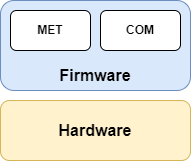

The diagram above was exported from draw.io. Its source (the exported page's mxGraphModel, read from the mxfile embedded in the PNG):
<mxGraphModel dx="872" dy="601" grid="1" gridSize="10" guides="1" tooltips="1" connect="1" arrows="1" fold="1" page="1" pageScale="1" pageWidth="827" pageHeight="1169" math="0" shadow="0">
  <root>
    <mxCell id="0" />
    <mxCell id="1" parent="0" />
    <mxCell id="tW0DDvq5-WZFcAyh2ewg-7" value="" style="group" parent="1" vertex="1" connectable="0">
      <mxGeometry x="150" y="180" width="190" height="160" as="geometry" />
    </mxCell>
    <mxCell id="tW0DDvq5-WZFcAyh2ewg-1" value="&lt;font style=&quot;font-size: 16px;&quot;&gt;&lt;b&gt;Hardware&lt;/b&gt;&lt;/font&gt;" style="rounded=1;whiteSpace=wrap;html=1;fillColor=#fff2cc;strokeColor=#d6b656;" parent="tW0DDvq5-WZFcAyh2ewg-7" vertex="1">
      <mxGeometry y="100" width="190" height="60" as="geometry" />
    </mxCell>
    <mxCell id="tW0DDvq5-WZFcAyh2ewg-2" value="" style="rounded=1;whiteSpace=wrap;html=1;fillColor=#dae8fc;strokeColor=#6c8ebf;" parent="tW0DDvq5-WZFcAyh2ewg-7" vertex="1">
      <mxGeometry width="190" height="90" as="geometry" />
    </mxCell>
    <mxCell id="tW0DDvq5-WZFcAyh2ewg-3" value="&lt;font style=&quot;font-size: 16px;&quot;&gt;&lt;b&gt;Firmware&lt;/b&gt;&lt;/font&gt;" style="text;html=1;align=center;verticalAlign=middle;whiteSpace=wrap;rounded=0;" parent="tW0DDvq5-WZFcAyh2ewg-7" vertex="1">
      <mxGeometry x="65" y="60" width="60" height="30" as="geometry" />
    </mxCell>
    <mxCell id="tW0DDvq5-WZFcAyh2ewg-6" value="" style="group" parent="tW0DDvq5-WZFcAyh2ewg-7" vertex="1" connectable="0">
      <mxGeometry x="10" y="10" width="170" height="40" as="geometry" />
    </mxCell>
    <mxCell id="tW0DDvq5-WZFcAyh2ewg-4" value="&lt;b&gt;MET&lt;/b&gt;" style="rounded=1;whiteSpace=wrap;html=1;" parent="tW0DDvq5-WZFcAyh2ewg-6" vertex="1">
      <mxGeometry width="80" height="40" as="geometry" />
    </mxCell>
    <mxCell id="tW0DDvq5-WZFcAyh2ewg-5" value="&lt;b&gt;COM&lt;/b&gt;" style="rounded=1;whiteSpace=wrap;html=1;" parent="tW0DDvq5-WZFcAyh2ewg-6" vertex="1">
      <mxGeometry x="90" width="80" height="40" as="geometry" />
    </mxCell>
  </root>
</mxGraphModel>